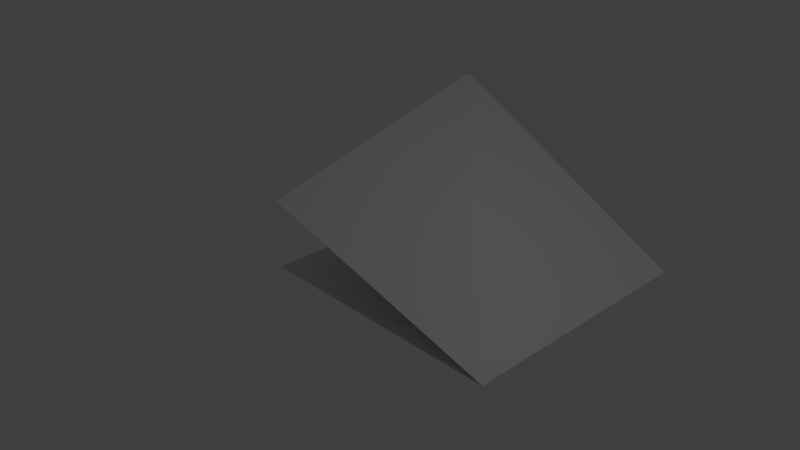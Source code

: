 # Source: 28deg-15to28-left-convex.blend  (saved by Blender 2.78.0; exported with 4.5.12 LTS)
import bpy
from mathutils import Matrix  # noqa: F401  (used for matrix-valued properties, if any)

bpy.ops.wm.read_factory_settings(use_empty=True)
scene = bpy.context.scene
scene.name = 'Scene'

# ---- collections
col_collection_1 = bpy.data.collections.new('Collection 1'); scene.collection.children.link(col_collection_1)

# ---- materials (node trees are filled in below, after node groups)
mat_material_001 = bpy.data.materials.new('Material.001')
mat_material_001.alpha_threshold = 0.0
mat_material_001.use_transparent_shadow = False
mat_material_001.roughness = 0.5
mat_material_001.line_color = (0.0, 0.0, 0.0, 1.0)
mat_material = bpy.data.materials.new('Material')
mat_material.alpha_threshold = 0.0
mat_material.use_transparent_shadow = False
mat_material.roughness = 0.5
mat_material.line_color = (0.0, 0.0, 0.0, 1.0)

# ---- material node trees

# ---- world
world_world = bpy.data.worlds.new('World'); scene.world = world_world
world_world.color = (0.05088, 0.05088, 0.05088)
world_world.use_sun_shadow = False
world_world.sun_shadow_jitter_overblur = 0.0
world_world.cycles.sampling_method = 'MANUAL'

# ---- cameras
cam_camera = bpy.data.cameras.new('Camera')
cam_camera.clip_end = 100.0
cam_camera.lens = 35.0
cam_camera.sensor_width = 32.0
cam_camera.sensor_height = 18.0
cam_camera.ortho_scale = 7.314
cam_camera.dof.focus_distance = 0.0
cam_camera.dof.aperture_fstop = 128.0

# ---- lights
light_lamp = bpy.data.lights.new('Lamp', 'POINT')
light_lamp.transmission_factor = 0.0
light_lamp.cutoff_distance = 30.0
light_lamp.energy = 100.0
light_lamp.shadow_buffer_clip_start = 1.001
light_lamp.shadow_soft_size = 0.1
light_lamp.shadow_maximum_resolution = 0.006
light_lamp.use_absolute_resolution = True

# ---- meshes
me_plane = bpy.data.meshes.new('Plane')
me_plane.from_pydata([(-2.0, -2.0, 0.0), (2.0, -2.0, 0.0), (-2.0, 2.0, 0.0), (2.0, 2.0, 0.0)], [], [(0, 1, 3, 2)])
me_plane.use_remesh_preserve_volume = False
me_plane.use_remesh_preserve_attributes = False
me_plane.use_mirror_vertex_groups = False
me_plane.update()
me_cube_001 = bpy.data.meshes.new('Cube.001')
me_cube_001.from_pydata([(2.0, 1.192e-07, -1.0), (2.0, 4.0, -1.0), (-2.0, 1.192e-07, 0.07174), (-2.0, 4.0, 0.07174)], [], [(2, 0, 1, 3)])
me_cube_001.materials.append(mat_material_001)
me_cube_001.use_remesh_preserve_volume = False
me_cube_001.use_remesh_preserve_attributes = False
me_cube_001.use_mirror_vertex_groups = False
me_cube_001.update()
me_cube = bpy.data.meshes.new('Cube')
me_cube.from_pydata([(2.0, 1.192e-07, -1.0), (2.0, 4.0, -1.0), (-2.0, 1.192e-07, 0.07174), (-2.0, 4.0, 1.14), (1.982, 1.192e-07, -0.9904)], [], [(2, 4, 3), (3, 4, 0, 1)])
me_cube.materials.append(mat_material)
me_cube.use_remesh_preserve_volume = False
me_cube.use_remesh_preserve_attributes = False
me_cube.use_mirror_vertex_groups = False
me_cube.update()

# ---- objects
ob_plane = bpy.data.objects.new('Plane', me_plane)
ob_cube_001 = bpy.data.objects.new('Cube.001', me_cube_001)
ob_cube = bpy.data.objects.new('Cube', me_cube)
ob_lamp = bpy.data.objects.new('Lamp', light_lamp)
ob_camera = bpy.data.objects.new('Camera', cam_camera)

# ---- transforms, parenting, visibility, modifiers, constraints
ob_plane.location = (0.0, 2.0, -1.0)
ob_plane.hide_viewport = True
ob_plane.lineart.crease_threshold = 0.0
ob_cube_001.location = (0.0, 0.0, 0.0)
ob_cube_001.lock_rotations_4d = False
ob_cube_001.empty_display_type = 'ARROWS'
ob_cube_001.hide_viewport = True
ob_cube_001.lineart.crease_threshold = 0.0
ob_cube.location = (0.0, 0.0, 0.0)
ob_cube.lock_rotations_4d = False
ob_cube.empty_display_type = 'ARROWS'
ob_cube.lineart.crease_threshold = 0.0
ob_lamp.location = (4.076, 1.005, 5.904)
ob_lamp.rotation_euler = (0.6503, 0.05522, 1.866)
ob_lamp.lock_rotations_4d = False
ob_lamp.empty_display_type = 'ARROWS'
ob_lamp.color = (0.0, 0.0, 0.0, 0.0)
ob_lamp.lineart.crease_threshold = 0.0
ob_camera.location = (7.481, -6.508, 5.344)
ob_camera.rotation_euler = (1.109, 0.0, 0.8149)
ob_camera.lock_rotations_4d = False
ob_camera.empty_display_type = 'ARROWS'
ob_camera.color = (0.0, 0.0, 0.0, 0.0)
ob_camera.display_type = 'WIRE'
ob_camera.lineart.crease_threshold = 0.0

# ---- collection membership
col_collection_1.objects.link(ob_plane)
col_collection_1.objects.link(ob_cube_001)
col_collection_1.objects.link(ob_cube)
col_collection_1.objects.link(ob_lamp)
col_collection_1.objects.link(ob_camera)

# ---- scene / render settings (as saved in the file)
scene.camera = ob_camera
scene.frame_start = 1; scene.frame_end = 250; scene.frame_set(1)
scene.render.engine = 'BLENDER_EEVEE_NEXT'
scene.render.resolution_percentage = 50
scene.render.dither_intensity = 0.0
scene.cycles.use_denoising = False
scene.cycles.samples = 128
scene.cycles.sampling_pattern = 'TABULATED_SOBOL'
scene.cycles.light_sampling_threshold = 0.0
scene.cycles.use_adaptive_sampling = False
scene.cycles.use_light_tree = False
scene.cycles.blur_glossy = 0.0
scene.cycles.sample_clamp_indirect = 0.0
scene.view_settings.view_transform = 'Standard'
bpy.context.view_layer.update()
